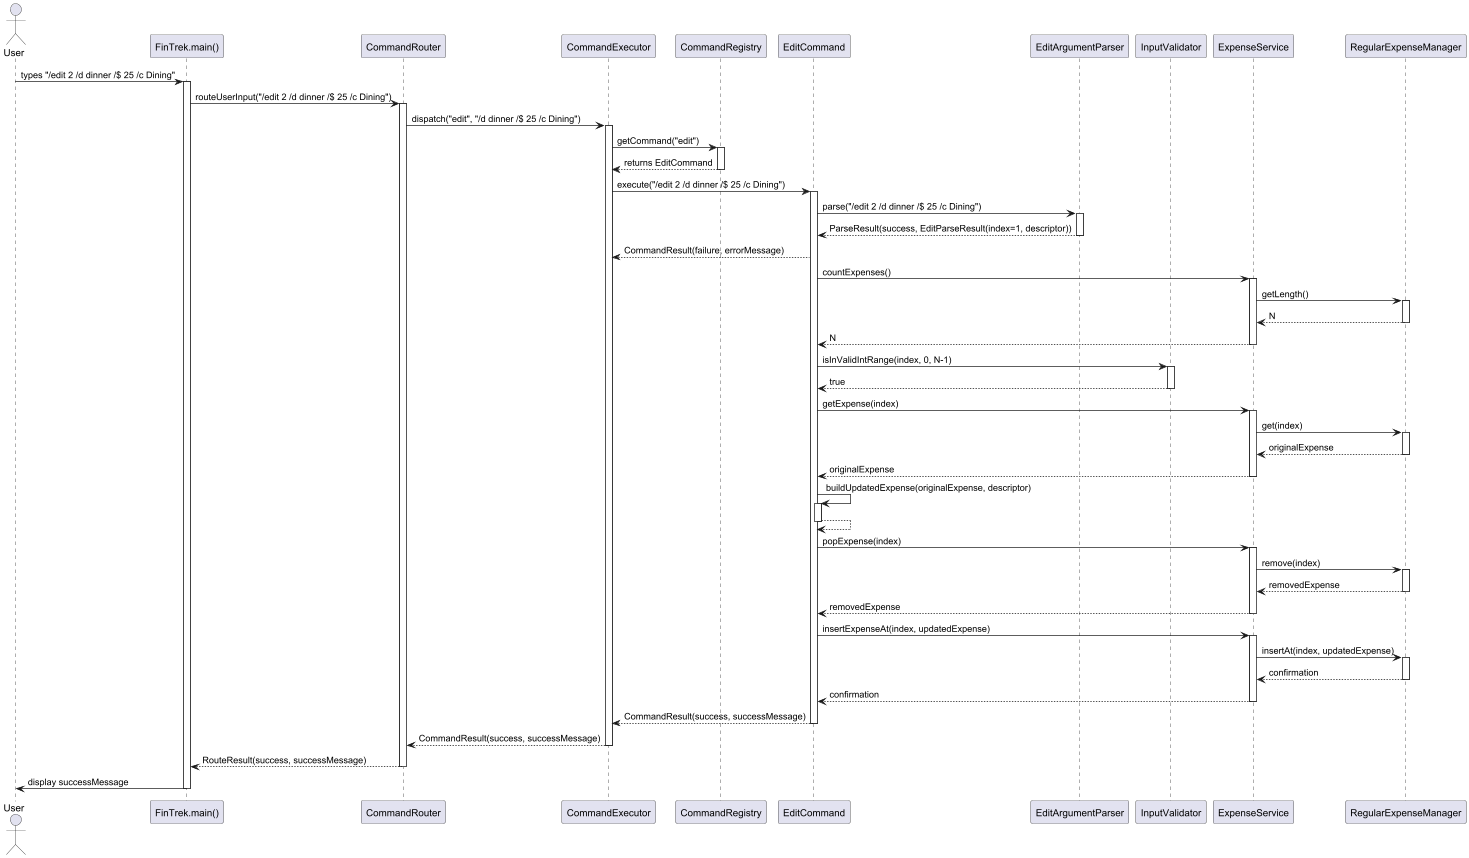

The diagram above was rendered by PlantUML. Its source (embedded in the PNG):
@startuml editCommand.puml
actor User
participant "FinTrek.main()" as FinTrek
participant "CommandRouter" as Router
participant "CommandExecutor" as Executor
participant "CommandRegistry" as Registry
participant "EditCommand" as EditCmd
participant "EditArgumentParser" as Parser
participant "InputValidator" as Validator
participant "ExpenseService" as ExpenseSvc
participant "RegularExpenseManager" as RegExpMgr

User -> FinTrek : types "/edit 2 /d dinner /$ 25 /c Dining"
activate FinTrek

FinTrek -> Router : routeUserInput("/edit 2 /d dinner /$ 25 /c Dining")
activate Router

Router -> Executor : dispatch("edit", "/d dinner /$ 25 /c Dining")
activate Executor

Executor -> Registry : getCommand("edit")
activate Registry

Registry --> Executor : returns EditCommand
deactivate Registry

Executor -> EditCmd : execute("/edit 2 /d dinner /$ 25 /c Dining")
activate EditCmd

EditCmd -> Parser : parse("/edit 2 /d dinner /$ 25 /c Dining")
activate Parser

Parser --> EditCmd : ParseResult(success, EditParseResult(index=1, descriptor))
deactivate Parser

EditCmd --> Executor : CommandResult(failure, errorMessage)
EditCmd -> ExpenseSvc : countExpenses()
activate ExpenseSvc

ExpenseSvc -> RegExpMgr : getLength()
activate RegExpMgr

RegExpMgr --> ExpenseSvc : N
deactivate RegExpMgr

ExpenseSvc --> EditCmd : N
deactivate ExpenseSvc

EditCmd -> Validator : isInValidIntRange(index, 0, N-1)
activate Validator

Validator --> EditCmd : true
deactivate Validator

EditCmd -> ExpenseSvc : getExpense(index)
activate ExpenseSvc

ExpenseSvc -> RegExpMgr : get(index)
activate RegExpMgr

RegExpMgr --> ExpenseSvc : originalExpense
deactivate RegExpMgr

ExpenseSvc --> EditCmd : originalExpense
deactivate ExpenseSvc

EditCmd -> EditCmd : buildUpdatedExpense(originalExpense, descriptor)
activate EditCmd

EditCmd --> EditCmd
deactivate EditCmd

EditCmd -> ExpenseSvc : popExpense(index)
activate ExpenseSvc

ExpenseSvc -> RegExpMgr : remove(index)
activate RegExpMgr

RegExpMgr --> ExpenseSvc : removedExpense
deactivate RegExpMgr

ExpenseSvc --> EditCmd : removedExpense
deactivate ExpenseSvc

EditCmd -> ExpenseSvc : insertExpenseAt(index, updatedExpense)
activate ExpenseSvc

ExpenseSvc -> RegExpMgr : insertAt(index, updatedExpense)
activate RegExpMgr

RegExpMgr --> ExpenseSvc : confirmation
deactivate RegExpMgr

ExpenseSvc --> EditCmd : confirmation
deactivate ExpenseSvc

EditCmd --> Executor : CommandResult(success, successMessage)

deactivate EditCmd

Executor --> Router : CommandResult(success, successMessage)
deactivate Executor

Router --> FinTrek : RouteResult(success, successMessage)
deactivate Router

FinTrek -> User : display successMessage
deactivate FinTrek
@enduml